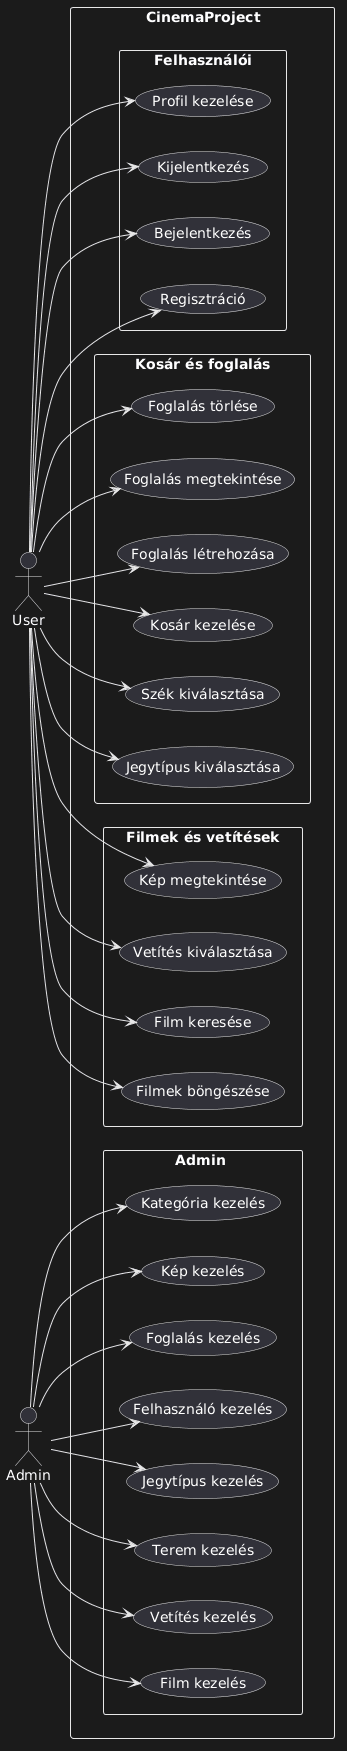

The diagram above was rendered by PlantUML. Its source (embedded in the PNG):
@startuml
left to right direction

actor User
actor Admin

rectangle CinemaProject {

  rectangle "Felhasználói" {
    (Regisztráció)
    (Bejelentkezés)
    (Kijelentkezés)
    (Profil kezelése)
  }

  rectangle "Filmek és vetítések" {
    (Filmek böngészése)
    (Film keresése)
    (Vetítés kiválasztása)
    (Kép megtekintése)
  }

  rectangle "Kosár és foglalás" {
    (Jegytípus kiválasztása)
    (Szék kiválasztása)
    (Kosár kezelése)
    (Foglalás létrehozása)
    (Foglalás megtekintése)
    (Foglalás törlése)
  }

  rectangle "Admin " {
    (Film kezelés)
    (Vetítés kezelés)
    (Terem kezelés)
    (Jegytípus kezelés)
    (Felhasználó kezelés)
    (Foglalás kezelés)
    (Kép kezelés)
    (Kategória kezelés)
  }
}

User --> (Regisztráció)
User --> (Bejelentkezés)
User --> (Kijelentkezés)
User --> (Profil kezelése)

User --> (Filmek böngészése)
User --> (Film keresése)
User --> (Vetítés kiválasztása)
User --> (Kép megtekintése)

User --> (Jegytípus kiválasztása)
User --> (Szék kiválasztása)
User --> (Kosár kezelése)
User --> (Foglalás létrehozása)
User --> (Foglalás megtekintése)
User --> (Foglalás törlése)

Admin --> (Film kezelés)
Admin --> (Vetítés kezelés)
Admin --> (Terem kezelés)
Admin --> (Jegytípus kezelés)
Admin --> (Felhasználó kezelés)
Admin --> (Foglalás kezelés)
Admin --> (Kép kezelés)
Admin --> (Kategória kezelés)
@enduml